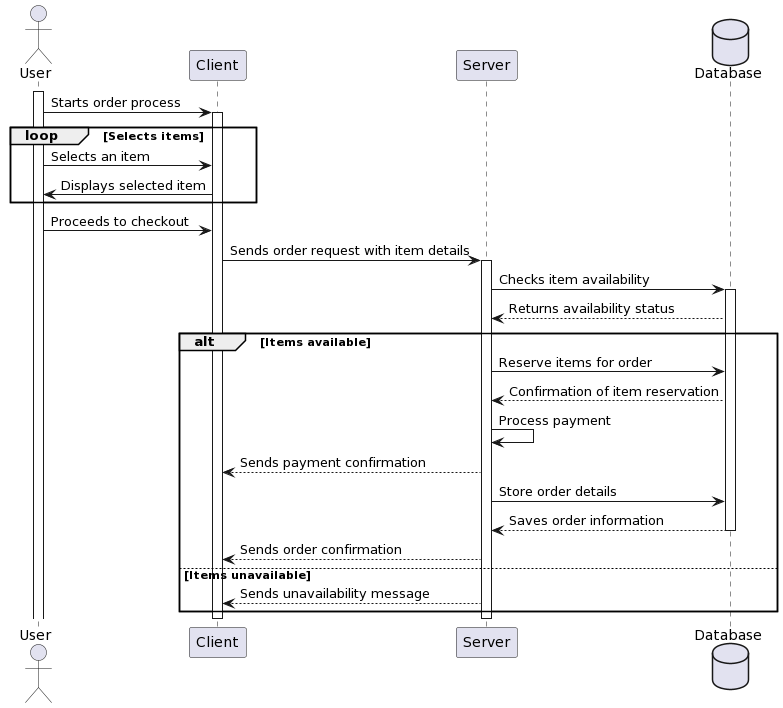

The diagram above was rendered by PlantUML. Its source (embedded in the PNG):
@startuml
actor User
participant "Client" as C
participant "Server" as S
database Database

activate User
User -> C: Starts order process
activate C
loop Selects items
    User -> C: Selects an item
    C -> User: Displays selected item
end
User -> C: Proceeds to checkout
C -> S: Sends order request with item details
activate S
S -> Database: Checks item availability
activate Database
Database --> S: Returns availability status
alt Items available
    S -> Database: Reserve items for order
    Database --> S: Confirmation of item reservation
    S -> S: Process payment
    S --> C: Sends payment confirmation
    S -> Database: Store order details
    Database --> S: Saves order information
    deactivate Database
    S --> C: Sends order confirmation
else Items unavailable
    S --> C: Sends unavailability message
end
deactivate S
deactivate C
@enduml